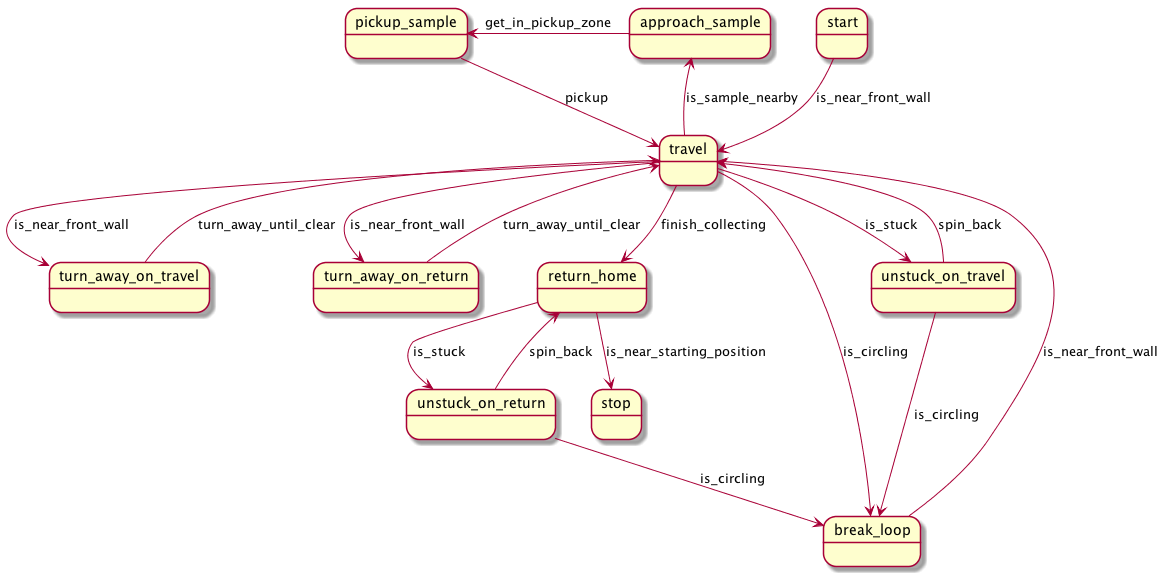

The diagram above was rendered by PlantUML. Its source (embedded in the PNG):
@startuml
'scale 350 width

State start
State travel
State approach_sample
start --> travel : is_near_front_wall
travel -up-> approach_sample : is_sample_nearby
approach_sample -left-> pickup_sample : get_in_pickup_zone
pickup_sample --> travel : pickup

travel -down-> return_home : finish_collecting

travel --> break_loop : is_circling
break_loop --> travel : is_near_front_wall

travel --> unstuck_on_travel : is_stuck
unstuck_on_travel --> travel : spin_back
unstuck_on_travel --> break_loop : is_circling

travel -right-> turn_away_on_travel : is_near_front_wall
turn_away_on_travel --> travel : turn_away_until_clear

travel -right-> turn_away_on_return : is_near_front_wall
turn_away_on_return --> travel : turn_away_until_clear

return_home --> unstuck_on_return : is_stuck
unstuck_on_return --> return_home : spin_back
unstuck_on_return --> break_loop : is_circling



return_home --> stop : is_near_starting_position

@enduml